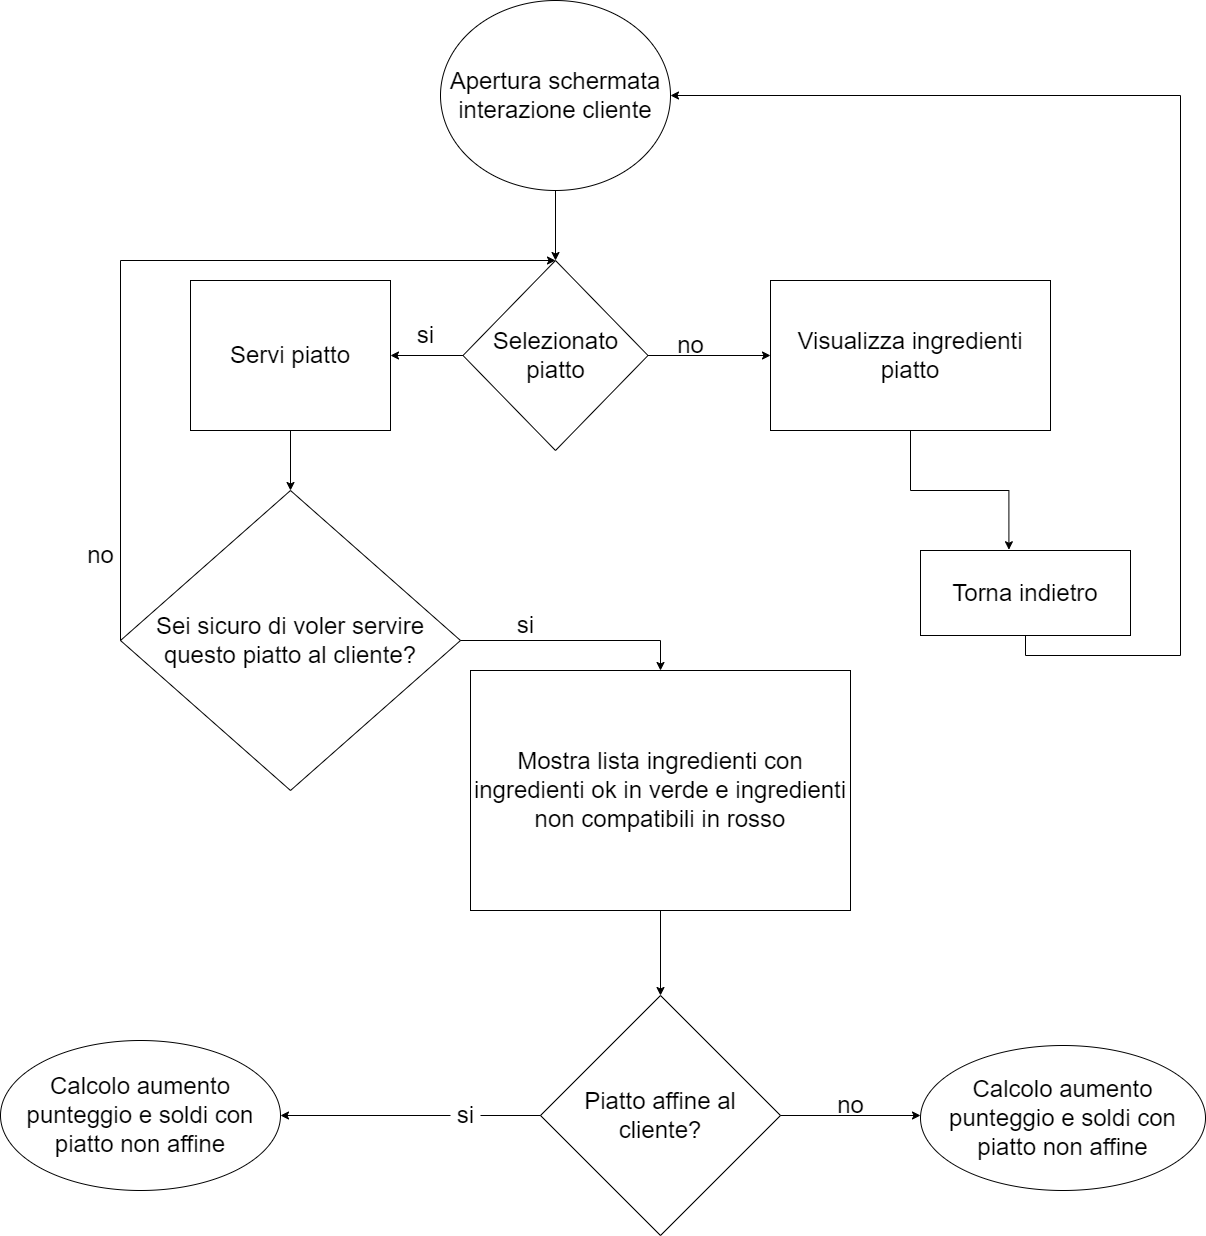

The diagram above was exported from draw.io. Its source (the exported page's mxGraphModel, read from the mxfile embedded in the PNG):
<mxGraphModel dx="2272" dy="702" grid="1" gridSize="10" guides="1" tooltips="1" connect="1" arrows="1" fold="1" page="1" pageScale="1" pageWidth="850" pageHeight="1100" math="0" shadow="0">
  <root>
    <mxCell id="0" />
    <mxCell id="1" parent="0" />
    <mxCell id="ZB6PXtuH0VUjWr7H8CJC-21" style="edgeStyle=orthogonalEdgeStyle;rounded=0;orthogonalLoop=1;jettySize=auto;html=1;exitX=0.5;exitY=1;exitDx=0;exitDy=0;entryX=0.5;entryY=0;entryDx=0;entryDy=0;fontSize=24;" parent="1" source="ZB6PXtuH0VUjWr7H8CJC-1" target="ZB6PXtuH0VUjWr7H8CJC-2" edge="1">
      <mxGeometry relative="1" as="geometry" />
    </mxCell>
    <mxCell id="ZB6PXtuH0VUjWr7H8CJC-1" value="Apertura schermata interazione cliente" style="ellipse;whiteSpace=wrap;html=1;fontSize=24;" parent="1" vertex="1">
      <mxGeometry x="70" y="180" width="230" height="190" as="geometry" />
    </mxCell>
    <mxCell id="ZB6PXtuH0VUjWr7H8CJC-4" style="edgeStyle=orthogonalEdgeStyle;rounded=0;orthogonalLoop=1;jettySize=auto;html=1;exitX=0;exitY=0.5;exitDx=0;exitDy=0;fontSize=24;" parent="1" source="ZB6PXtuH0VUjWr7H8CJC-2" target="ZB6PXtuH0VUjWr7H8CJC-3" edge="1">
      <mxGeometry relative="1" as="geometry" />
    </mxCell>
    <mxCell id="ZB6PXtuH0VUjWr7H8CJC-10" style="edgeStyle=orthogonalEdgeStyle;rounded=0;orthogonalLoop=1;jettySize=auto;html=1;exitX=1;exitY=0.5;exitDx=0;exitDy=0;fontSize=24;" parent="1" source="ZB6PXtuH0VUjWr7H8CJC-2" target="ZB6PXtuH0VUjWr7H8CJC-6" edge="1">
      <mxGeometry relative="1" as="geometry">
        <mxPoint x="412.5" y="785" as="sourcePoint" />
      </mxGeometry>
    </mxCell>
    <mxCell id="ZB6PXtuH0VUjWr7H8CJC-2" value="Selezionato piatto" style="rhombus;whiteSpace=wrap;html=1;fontSize=24;" parent="1" vertex="1">
      <mxGeometry x="92.5" y="440" width="185" height="190" as="geometry" />
    </mxCell>
    <mxCell id="ZB6PXtuH0VUjWr7H8CJC-3" value="Servi piatto" style="rounded=0;whiteSpace=wrap;html=1;fontSize=24;" parent="1" vertex="1">
      <mxGeometry x="-180" y="460" width="200" height="150" as="geometry" />
    </mxCell>
    <mxCell id="ZB6PXtuH0VUjWr7H8CJC-5" value="si" style="text;html=1;align=center;verticalAlign=middle;resizable=0;points=[];autosize=1;strokeColor=none;fillColor=none;fontSize=24;" parent="1" vertex="1">
      <mxGeometry x="40" y="500" width="30" height="30" as="geometry" />
    </mxCell>
    <mxCell id="ZB6PXtuH0VUjWr7H8CJC-19" style="edgeStyle=orthogonalEdgeStyle;rounded=0;orthogonalLoop=1;jettySize=auto;html=1;exitX=0.5;exitY=1;exitDx=0;exitDy=0;entryX=0.421;entryY=-0.009;entryDx=0;entryDy=0;entryPerimeter=0;fontSize=24;" parent="1" source="ZB6PXtuH0VUjWr7H8CJC-6" target="ZB6PXtuH0VUjWr7H8CJC-12" edge="1">
      <mxGeometry relative="1" as="geometry" />
    </mxCell>
    <mxCell id="ZB6PXtuH0VUjWr7H8CJC-11" value="no" style="text;html=1;align=center;verticalAlign=middle;resizable=0;points=[];autosize=1;strokeColor=none;fillColor=none;fontSize=24;" parent="1" vertex="1">
      <mxGeometry x="300" y="510" width="40" height="30" as="geometry" />
    </mxCell>
    <mxCell id="ZB6PXtuH0VUjWr7H8CJC-20" style="edgeStyle=orthogonalEdgeStyle;rounded=0;orthogonalLoop=1;jettySize=auto;html=1;exitX=0.5;exitY=1;exitDx=0;exitDy=0;entryX=1;entryY=0.5;entryDx=0;entryDy=0;fontSize=24;" parent="1" source="ZB6PXtuH0VUjWr7H8CJC-12" target="ZB6PXtuH0VUjWr7H8CJC-1" edge="1">
      <mxGeometry relative="1" as="geometry">
        <mxPoint x="655" y="930" as="targetPoint" />
        <Array as="points">
          <mxPoint x="655" y="835" />
          <mxPoint x="810" y="835" />
          <mxPoint x="810" y="275" />
        </Array>
      </mxGeometry>
    </mxCell>
    <mxCell id="ZB6PXtuH0VUjWr7H8CJC-12" value="Torna indietro" style="whiteSpace=wrap;html=1;fontSize=24;" parent="1" vertex="1">
      <mxGeometry x="550" y="730" width="210" height="85" as="geometry" />
    </mxCell>
    <mxCell id="ZB6PXtuH0VUjWr7H8CJC-28" style="edgeStyle=orthogonalEdgeStyle;rounded=0;orthogonalLoop=1;jettySize=auto;html=1;entryX=1;entryY=0.5;entryDx=0;entryDy=0;startArrow=none;fontSize=24;" parent="1" source="ZB6PXtuH0VUjWr7H8CJC-32" target="kJNV4ZL1tK9TlX2NxEZg-1" edge="1">
      <mxGeometry relative="1" as="geometry">
        <mxPoint x="140" y="1310" as="sourcePoint" />
        <mxPoint x="40" y="1295" as="targetPoint" />
      </mxGeometry>
    </mxCell>
    <mxCell id="ZB6PXtuH0VUjWr7H8CJC-23" value="Piatto affine al cliente?" style="rhombus;whiteSpace=wrap;html=1;fontSize=24;" parent="1" vertex="1">
      <mxGeometry x="170" y="1175" width="240" height="240" as="geometry" />
    </mxCell>
    <mxCell id="ZB6PXtuH0VUjWr7H8CJC-6" value="Visualizza ingredienti piatto" style="rounded=0;whiteSpace=wrap;html=1;fontSize=24;" parent="1" vertex="1">
      <mxGeometry x="400" y="460" width="280" height="150" as="geometry" />
    </mxCell>
    <mxCell id="fuM_dlYtcnMmuQ959FzM-2" value="Sei sicuro di voler servire questo piatto al cliente?" style="rhombus;whiteSpace=wrap;html=1;fontSize=24;" parent="1" vertex="1">
      <mxGeometry x="-250" y="670" width="340" height="300" as="geometry" />
    </mxCell>
    <mxCell id="fuM_dlYtcnMmuQ959FzM-3" value="" style="endArrow=classic;html=1;rounded=0;exitX=0.5;exitY=1;exitDx=0;exitDy=0;entryX=0.5;entryY=0;entryDx=0;entryDy=0;" parent="1" source="ZB6PXtuH0VUjWr7H8CJC-3" target="fuM_dlYtcnMmuQ959FzM-2" edge="1">
      <mxGeometry width="50" height="50" relative="1" as="geometry">
        <mxPoint x="50" y="940" as="sourcePoint" />
        <mxPoint x="100" y="890" as="targetPoint" />
      </mxGeometry>
    </mxCell>
    <mxCell id="fuM_dlYtcnMmuQ959FzM-6" value="si" style="text;html=1;align=center;verticalAlign=middle;resizable=0;points=[];autosize=1;strokeColor=none;fillColor=none;fontSize=24;" parent="1" vertex="1">
      <mxGeometry x="140" y="790" width="30" height="30" as="geometry" />
    </mxCell>
    <mxCell id="fuM_dlYtcnMmuQ959FzM-8" value="" style="endArrow=classic;html=1;rounded=0;exitX=0;exitY=0.5;exitDx=0;exitDy=0;entryX=0.5;entryY=0;entryDx=0;entryDy=0;" parent="1" source="fuM_dlYtcnMmuQ959FzM-2" target="ZB6PXtuH0VUjWr7H8CJC-2" edge="1">
      <mxGeometry width="50" height="50" relative="1" as="geometry">
        <mxPoint x="300" y="940" as="sourcePoint" />
        <mxPoint x="350" y="890" as="targetPoint" />
        <Array as="points">
          <mxPoint x="-250" y="440" />
        </Array>
      </mxGeometry>
    </mxCell>
    <mxCell id="fuM_dlYtcnMmuQ959FzM-9" value="no" style="text;html=1;align=center;verticalAlign=middle;resizable=0;points=[];autosize=1;strokeColor=none;fillColor=none;fontSize=24;" parent="1" vertex="1">
      <mxGeometry x="-290" y="720" width="40" height="30" as="geometry" />
    </mxCell>
    <mxCell id="NKMA5yMbE0brrZ4skzcX-1" value="Mostra lista ingredienti con ingredienti ok in verde e ingredienti non compatibili in rosso" style="whiteSpace=wrap;html=1;fontSize=24;" parent="1" vertex="1">
      <mxGeometry x="100" y="850" width="380" height="240" as="geometry" />
    </mxCell>
    <mxCell id="NKMA5yMbE0brrZ4skzcX-3" value="" style="endArrow=classic;html=1;rounded=0;exitX=1;exitY=0.5;exitDx=0;exitDy=0;entryX=0.5;entryY=0;entryDx=0;entryDy=0;" parent="1" source="fuM_dlYtcnMmuQ959FzM-2" target="NKMA5yMbE0brrZ4skzcX-1" edge="1">
      <mxGeometry width="50" height="50" relative="1" as="geometry">
        <mxPoint x="120" y="980" as="sourcePoint" />
        <mxPoint x="170" y="930" as="targetPoint" />
        <Array as="points">
          <mxPoint x="290" y="820" />
        </Array>
      </mxGeometry>
    </mxCell>
    <mxCell id="NKMA5yMbE0brrZ4skzcX-5" value="" style="endArrow=classic;html=1;rounded=0;exitX=0.5;exitY=1;exitDx=0;exitDy=0;entryX=0.5;entryY=0;entryDx=0;entryDy=0;" parent="1" source="NKMA5yMbE0brrZ4skzcX-1" target="ZB6PXtuH0VUjWr7H8CJC-23" edge="1">
      <mxGeometry width="50" height="50" relative="1" as="geometry">
        <mxPoint x="120" y="1220" as="sourcePoint" />
        <mxPoint x="170" y="1170" as="targetPoint" />
      </mxGeometry>
    </mxCell>
    <mxCell id="ZB6PXtuH0VUjWr7H8CJC-32" value="si" style="text;html=1;align=center;verticalAlign=middle;resizable=0;points=[];autosize=1;strokeColor=none;fillColor=none;fontSize=24;" parent="1" vertex="1">
      <mxGeometry x="80" y="1280" width="30" height="30" as="geometry" />
    </mxCell>
    <mxCell id="NKMA5yMbE0brrZ4skzcX-6" value="" style="edgeStyle=orthogonalEdgeStyle;rounded=0;orthogonalLoop=1;jettySize=auto;html=1;entryX=1;entryY=0.5;entryDx=0;entryDy=0;startArrow=none;fontSize=24;endArrow=none;exitX=0;exitY=0.5;exitDx=0;exitDy=0;" parent="1" source="ZB6PXtuH0VUjWr7H8CJC-23" target="ZB6PXtuH0VUjWr7H8CJC-32" edge="1">
      <mxGeometry relative="1" as="geometry">
        <mxPoint x="140" y="1310" as="sourcePoint" />
        <mxPoint x="20" y="1310" as="targetPoint" />
      </mxGeometry>
    </mxCell>
    <mxCell id="ZB6PXtuH0VUjWr7H8CJC-31" value="no" style="text;html=1;align=center;verticalAlign=middle;resizable=0;points=[];autosize=1;strokeColor=none;fillColor=none;fontSize=24;" parent="1" vertex="1">
      <mxGeometry x="460" y="1270" width="40" height="30" as="geometry" />
    </mxCell>
    <mxCell id="NKMA5yMbE0brrZ4skzcX-8" value="" style="endArrow=classic;html=1;rounded=0;exitX=1;exitY=0.5;exitDx=0;exitDy=0;entryX=0;entryY=0.5;entryDx=0;entryDy=0;" parent="1" source="ZB6PXtuH0VUjWr7H8CJC-23" edge="1">
      <mxGeometry width="50" height="50" relative="1" as="geometry">
        <mxPoint x="390" y="1300" as="sourcePoint" />
        <mxPoint x="550" y="1295" as="targetPoint" />
      </mxGeometry>
    </mxCell>
    <mxCell id="kJNV4ZL1tK9TlX2NxEZg-1" value="&lt;span style=&quot;font-size: 24px;&quot;&gt;Calcolo aumento punteggio e soldi con piatto non affine&lt;/span&gt;" style="ellipse;whiteSpace=wrap;html=1;" vertex="1" parent="1">
      <mxGeometry x="-370" y="1220" width="280" height="150" as="geometry" />
    </mxCell>
    <mxCell id="kJNV4ZL1tK9TlX2NxEZg-2" value="&lt;span style=&quot;font-size: 24px;&quot;&gt;Calcolo aumento punteggio e soldi con piatto non affine&lt;/span&gt;" style="ellipse;whiteSpace=wrap;html=1;" vertex="1" parent="1">
      <mxGeometry x="550" y="1225" width="285" height="145" as="geometry" />
    </mxCell>
  </root>
</mxGraphModel>